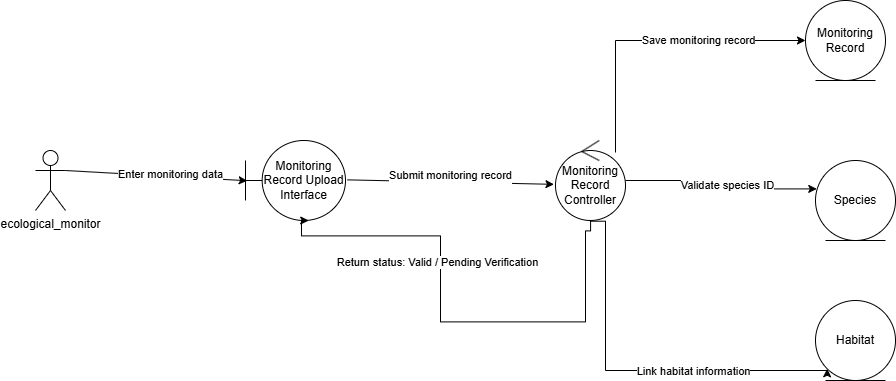

The diagram above was exported from draw.io. Its source (the exported page's mxGraphModel, read from the mxfile embedded in the PNG):
<mxGraphModel dx="1444" dy="531" grid="1" gridSize="10" guides="1" tooltips="1" connect="1" arrows="1" fold="1" page="1" pageScale="1" pageWidth="827" pageHeight="1169" math="0" shadow="0">
  <root>
    <mxCell id="0" />
    <mxCell id="1" parent="0" />
    <mxCell id="spba7muhr-682_yZ2Tw7-5" value="ecological_monitor" style="shape=umlActor;verticalLabelPosition=bottom;verticalAlign=top;html=1;outlineConnect=0;" parent="1" vertex="1">
      <mxGeometry x="-90" y="330" width="30" height="60" as="geometry" />
    </mxCell>
    <mxCell id="spba7muhr-682_yZ2Tw7-18" value="Monitoring Record Upload Interface" style="shape=umlBoundary;whiteSpace=wrap;html=1;" parent="1" vertex="1">
      <mxGeometry x="120" y="320" width="100" height="80" as="geometry" />
    </mxCell>
    <mxCell id="spba7muhr-682_yZ2Tw7-32" style="edgeStyle=orthogonalEdgeStyle;rounded=0;orthogonalLoop=1;jettySize=auto;html=1;entryX=0.016;entryY=0.355;entryDx=0;entryDy=0;entryPerimeter=0;" parent="1" source="spba7muhr-682_yZ2Tw7-19" target="spba7muhr-682_yZ2Tw7-21" edge="1">
      <mxGeometry relative="1" as="geometry" />
    </mxCell>
    <mxCell id="spba7muhr-682_yZ2Tw7-33" value="Validate species ID" style="edgeLabel;html=1;align=center;verticalAlign=middle;resizable=0;points=[];" parent="spba7muhr-682_yZ2Tw7-32" vertex="1" connectable="0">
      <mxGeometry x="0.1021" y="4" relative="1" as="geometry">
        <mxPoint as="offset" />
      </mxGeometry>
    </mxCell>
    <mxCell id="spba7muhr-682_yZ2Tw7-35" style="edgeStyle=orthogonalEdgeStyle;rounded=0;orthogonalLoop=1;jettySize=auto;html=1;entryX=0;entryY=1;entryDx=0;entryDy=0;exitX=0.492;exitY=1.009;exitDx=0;exitDy=0;exitPerimeter=0;" parent="1" source="spba7muhr-682_yZ2Tw7-19" target="spba7muhr-682_yZ2Tw7-22" edge="1">
      <mxGeometry relative="1" as="geometry">
        <mxPoint x="500" y="430" as="sourcePoint" />
        <mxPoint x="725" y="550" as="targetPoint" />
        <Array as="points">
          <mxPoint x="480" y="401" />
          <mxPoint x="480" y="550" />
          <mxPoint x="702" y="550" />
        </Array>
      </mxGeometry>
    </mxCell>
    <mxCell id="spba7muhr-682_yZ2Tw7-36" value="Link habitat information" style="edgeLabel;html=1;align=center;verticalAlign=middle;resizable=0;points=[];" parent="spba7muhr-682_yZ2Tw7-35" vertex="1" connectable="0">
      <mxGeometry x="0.1859" y="2" relative="1" as="geometry">
        <mxPoint x="22" y="2" as="offset" />
      </mxGeometry>
    </mxCell>
    <mxCell id="spba7muhr-682_yZ2Tw7-37" style="edgeStyle=orthogonalEdgeStyle;rounded=0;orthogonalLoop=1;jettySize=auto;html=1;entryX=0;entryY=0.5;entryDx=0;entryDy=0;" parent="1" source="spba7muhr-682_yZ2Tw7-19" target="spba7muhr-682_yZ2Tw7-20" edge="1">
      <mxGeometry relative="1" as="geometry">
        <Array as="points">
          <mxPoint x="490" y="370" />
          <mxPoint x="490" y="220" />
        </Array>
      </mxGeometry>
    </mxCell>
    <mxCell id="spba7muhr-682_yZ2Tw7-38" value="Save monitoring record" style="edgeLabel;html=1;align=center;verticalAlign=middle;resizable=0;points=[];" parent="spba7muhr-682_yZ2Tw7-37" vertex="1" connectable="0">
      <mxGeometry x="0.2926" y="1" relative="1" as="geometry">
        <mxPoint as="offset" />
      </mxGeometry>
    </mxCell>
    <mxCell id="spba7muhr-682_yZ2Tw7-19" value="Monitoring Record Controller" style="ellipse;shape=umlControl;whiteSpace=wrap;html=1;" parent="1" vertex="1">
      <mxGeometry x="430" y="320" width="70" height="80" as="geometry" />
    </mxCell>
    <mxCell id="spba7muhr-682_yZ2Tw7-20" value="Monitoring Record" style="ellipse;shape=umlEntity;whiteSpace=wrap;html=1;" parent="1" vertex="1">
      <mxGeometry x="680" y="180" width="80" height="80" as="geometry" />
    </mxCell>
    <mxCell id="spba7muhr-682_yZ2Tw7-21" value="Species" style="ellipse;shape=umlEntity;whiteSpace=wrap;html=1;" parent="1" vertex="1">
      <mxGeometry x="690" y="340" width="80" height="80" as="geometry" />
    </mxCell>
    <mxCell id="spba7muhr-682_yZ2Tw7-22" value="Habitat" style="ellipse;shape=umlEntity;whiteSpace=wrap;html=1;" parent="1" vertex="1">
      <mxGeometry x="690" y="480" width="80" height="80" as="geometry" />
    </mxCell>
    <mxCell id="spba7muhr-682_yZ2Tw7-24" value="" style="endArrow=classic;html=1;rounded=0;exitX=1;exitY=0.3333333333333333;exitDx=0;exitDy=0;exitPerimeter=0;entryX=0.017;entryY=0.503;entryDx=0;entryDy=0;entryPerimeter=0;" parent="1" source="spba7muhr-682_yZ2Tw7-5" target="spba7muhr-682_yZ2Tw7-18" edge="1">
      <mxGeometry relative="1" as="geometry">
        <mxPoint x="300" y="430" as="sourcePoint" />
        <mxPoint x="400" y="430" as="targetPoint" />
      </mxGeometry>
    </mxCell>
    <mxCell id="spba7muhr-682_yZ2Tw7-25" value="&#10;Enter monitoring data&#10;&#10;" style="edgeLabel;resizable=0;html=1;;align=center;verticalAlign=middle;" parent="spba7muhr-682_yZ2Tw7-24" connectable="0" vertex="1">
      <mxGeometry relative="1" as="geometry">
        <mxPoint x="14" y="5" as="offset" />
      </mxGeometry>
    </mxCell>
    <mxCell id="spba7muhr-682_yZ2Tw7-30" value="" style="endArrow=classic;html=1;rounded=0;exitX=1.02;exitY=0.492;exitDx=0;exitDy=0;exitPerimeter=0;entryX=-0.022;entryY=0.548;entryDx=0;entryDy=0;entryPerimeter=0;" parent="1" source="spba7muhr-682_yZ2Tw7-18" target="spba7muhr-682_yZ2Tw7-19" edge="1">
      <mxGeometry relative="1" as="geometry">
        <mxPoint x="470" y="420" as="sourcePoint" />
        <mxPoint x="570" y="420" as="targetPoint" />
      </mxGeometry>
    </mxCell>
    <mxCell id="spba7muhr-682_yZ2Tw7-31" value="&#10;Submit monitoring record&#10;&#10;" style="edgeLabel;resizable=0;html=1;;align=center;verticalAlign=middle;" parent="spba7muhr-682_yZ2Tw7-30" connectable="0" vertex="1">
      <mxGeometry relative="1" as="geometry" />
    </mxCell>
    <mxCell id="spba7muhr-682_yZ2Tw7-40" style="edgeStyle=orthogonalEdgeStyle;rounded=0;orthogonalLoop=1;jettySize=auto;html=1;entryX=0.632;entryY=0.995;entryDx=0;entryDy=0;entryPerimeter=0;exitX=0.501;exitY=0.997;exitDx=0;exitDy=0;exitPerimeter=0;" parent="1" edge="1">
      <mxGeometry relative="1" as="geometry">
        <mxPoint x="465.07000000000016" y="400.19" as="sourcePoint" />
        <mxPoint x="183.20000000000005" y="400.0299999999999" as="targetPoint" />
        <Array as="points">
          <mxPoint x="465" y="410.43" />
          <mxPoint x="460" y="410.43" />
          <mxPoint x="460" y="501.43" />
          <mxPoint x="315" y="501.43" />
          <mxPoint x="315" y="415.43" />
          <mxPoint x="176" y="415.43" />
          <mxPoint x="176" y="400.43" />
        </Array>
      </mxGeometry>
    </mxCell>
    <mxCell id="spba7muhr-682_yZ2Tw7-41" value="Return status: Valid / Pending Verification" style="edgeLabel;html=1;align=center;verticalAlign=middle;resizable=0;points=[];" parent="spba7muhr-682_yZ2Tw7-40" vertex="1" connectable="0">
      <mxGeometry x="0.5492" y="-3" relative="1" as="geometry">
        <mxPoint x="45" y="29" as="offset" />
      </mxGeometry>
    </mxCell>
  </root>
</mxGraphModel>